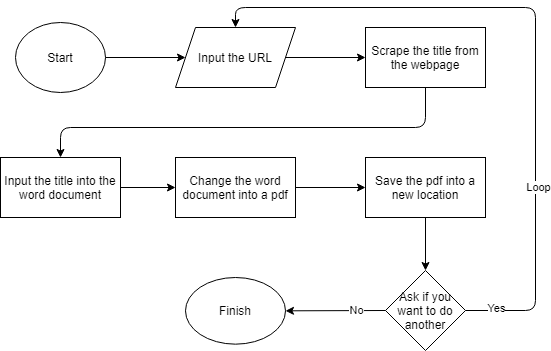

The diagram above was exported from draw.io. Its source (the exported page's mxGraphModel, read from the mxfile embedded in the PNG):
<mxGraphModel dx="1662" dy="794" grid="1" gridSize="10" guides="1" tooltips="1" connect="1" arrows="1" fold="1" page="1" pageScale="1" pageWidth="827" pageHeight="1169" math="0" shadow="0">
  <root>
    <mxCell id="0" />
    <mxCell id="1" parent="0" />
    <mxCell id="FihhoZtf7BYbSBBNAj20-1" value="Start" style="ellipse;whiteSpace=wrap;html=1;" vertex="1" parent="1">
      <mxGeometry x="100" y="55" width="90" height="70" as="geometry" />
    </mxCell>
    <mxCell id="FihhoZtf7BYbSBBNAj20-3" value="Input the URL" style="shape=parallelogram;perimeter=parallelogramPerimeter;whiteSpace=wrap;html=1;fixedSize=1;" vertex="1" parent="1">
      <mxGeometry x="260" y="60" width="120" height="60" as="geometry" />
    </mxCell>
    <mxCell id="FihhoZtf7BYbSBBNAj20-4" value="Input the title into the word document" style="rounded=0;whiteSpace=wrap;html=1;" vertex="1" parent="1">
      <mxGeometry x="85" y="190" width="120" height="60" as="geometry" />
    </mxCell>
    <mxCell id="FihhoZtf7BYbSBBNAj20-5" value="Scrape the title from the webpage" style="rounded=0;whiteSpace=wrap;html=1;" vertex="1" parent="1">
      <mxGeometry x="450" y="60" width="120" height="60" as="geometry" />
    </mxCell>
    <mxCell id="FihhoZtf7BYbSBBNAj20-6" value="Change the word document into a pdf" style="rounded=0;whiteSpace=wrap;html=1;" vertex="1" parent="1">
      <mxGeometry x="260" y="190" width="120" height="60" as="geometry" />
    </mxCell>
    <mxCell id="FihhoZtf7BYbSBBNAj20-7" value="" style="endArrow=classic;html=1;exitX=1;exitY=0.5;exitDx=0;exitDy=0;entryX=0;entryY=0.5;entryDx=0;entryDy=0;" edge="1" parent="1" source="FihhoZtf7BYbSBBNAj20-1" target="FihhoZtf7BYbSBBNAj20-3">
      <mxGeometry width="50" height="50" relative="1" as="geometry">
        <mxPoint x="190" y="140" as="sourcePoint" />
        <mxPoint x="240" y="90" as="targetPoint" />
      </mxGeometry>
    </mxCell>
    <mxCell id="FihhoZtf7BYbSBBNAj20-8" value="" style="endArrow=classic;html=1;exitX=1;exitY=0.5;exitDx=0;exitDy=0;entryX=0;entryY=0.5;entryDx=0;entryDy=0;" edge="1" parent="1" source="FihhoZtf7BYbSBBNAj20-3" target="FihhoZtf7BYbSBBNAj20-5">
      <mxGeometry width="50" height="50" relative="1" as="geometry">
        <mxPoint x="400" y="130" as="sourcePoint" />
        <mxPoint x="450" y="80" as="targetPoint" />
      </mxGeometry>
    </mxCell>
    <mxCell id="FihhoZtf7BYbSBBNAj20-10" value="Finish" style="ellipse;whiteSpace=wrap;html=1;" vertex="1" parent="1">
      <mxGeometry x="270" y="310" width="100" height="66.67" as="geometry" />
    </mxCell>
    <mxCell id="FihhoZtf7BYbSBBNAj20-11" value="" style="endArrow=classic;html=1;exitX=0.5;exitY=1;exitDx=0;exitDy=0;entryX=0.5;entryY=0;entryDx=0;entryDy=0;" edge="1" parent="1" source="FihhoZtf7BYbSBBNAj20-5" target="FihhoZtf7BYbSBBNAj20-4">
      <mxGeometry width="50" height="50" relative="1" as="geometry">
        <mxPoint x="40" y="190" as="sourcePoint" />
        <mxPoint x="90" y="140" as="targetPoint" />
        <Array as="points">
          <mxPoint x="510" y="160" />
          <mxPoint x="145" y="160" />
        </Array>
      </mxGeometry>
    </mxCell>
    <mxCell id="FihhoZtf7BYbSBBNAj20-12" value="" style="endArrow=classic;html=1;exitX=1;exitY=0.5;exitDx=0;exitDy=0;entryX=0;entryY=0.5;entryDx=0;entryDy=0;" edge="1" parent="1" source="FihhoZtf7BYbSBBNAj20-4" target="FihhoZtf7BYbSBBNAj20-6">
      <mxGeometry width="50" height="50" relative="1" as="geometry">
        <mxPoint x="180" y="370" as="sourcePoint" />
        <mxPoint x="230" y="320" as="targetPoint" />
      </mxGeometry>
    </mxCell>
    <mxCell id="FihhoZtf7BYbSBBNAj20-13" value="Save the pdf into a new location" style="rounded=0;whiteSpace=wrap;html=1;" vertex="1" parent="1">
      <mxGeometry x="450" y="190" width="120" height="60" as="geometry" />
    </mxCell>
    <mxCell id="FihhoZtf7BYbSBBNAj20-14" value="" style="endArrow=classic;html=1;exitX=1;exitY=0.5;exitDx=0;exitDy=0;entryX=0;entryY=0.5;entryDx=0;entryDy=0;" edge="1" parent="1" source="FihhoZtf7BYbSBBNAj20-6" target="FihhoZtf7BYbSBBNAj20-13">
      <mxGeometry width="50" height="50" relative="1" as="geometry">
        <mxPoint x="380" y="360" as="sourcePoint" />
        <mxPoint x="430" y="310" as="targetPoint" />
      </mxGeometry>
    </mxCell>
    <mxCell id="FihhoZtf7BYbSBBNAj20-16" value="Ask if you want to do another" style="rhombus;whiteSpace=wrap;html=1;" vertex="1" parent="1">
      <mxGeometry x="470" y="303" width="80" height="80" as="geometry" />
    </mxCell>
    <mxCell id="FihhoZtf7BYbSBBNAj20-17" value="" style="endArrow=classic;html=1;exitX=0;exitY=0.5;exitDx=0;exitDy=0;entryX=1;entryY=0.5;entryDx=0;entryDy=0;" edge="1" parent="1" source="FihhoZtf7BYbSBBNAj20-16" target="FihhoZtf7BYbSBBNAj20-10">
      <mxGeometry width="50" height="50" relative="1" as="geometry">
        <mxPoint x="450" y="380" as="sourcePoint" />
        <mxPoint x="500" y="330" as="targetPoint" />
      </mxGeometry>
    </mxCell>
    <mxCell id="FihhoZtf7BYbSBBNAj20-21" value="No" style="edgeLabel;html=1;align=center;verticalAlign=middle;resizable=0;points=[];" vertex="1" connectable="0" parent="FihhoZtf7BYbSBBNAj20-17">
      <mxGeometry x="-0.4201" y="-1" relative="1" as="geometry">
        <mxPoint as="offset" />
      </mxGeometry>
    </mxCell>
    <mxCell id="FihhoZtf7BYbSBBNAj20-18" value="" style="endArrow=classic;html=1;exitX=0.5;exitY=1;exitDx=0;exitDy=0;entryX=0.5;entryY=0;entryDx=0;entryDy=0;" edge="1" parent="1" source="FihhoZtf7BYbSBBNAj20-13" target="FihhoZtf7BYbSBBNAj20-16">
      <mxGeometry width="50" height="50" relative="1" as="geometry">
        <mxPoint x="610" y="290" as="sourcePoint" />
        <mxPoint x="660" y="240" as="targetPoint" />
      </mxGeometry>
    </mxCell>
    <mxCell id="FihhoZtf7BYbSBBNAj20-19" value="" style="endArrow=classic;html=1;exitX=1;exitY=0.5;exitDx=0;exitDy=0;entryX=0.5;entryY=0;entryDx=0;entryDy=0;" edge="1" parent="1" source="FihhoZtf7BYbSBBNAj20-16" target="FihhoZtf7BYbSBBNAj20-3">
      <mxGeometry width="50" height="50" relative="1" as="geometry">
        <mxPoint x="610" y="380" as="sourcePoint" />
        <mxPoint x="660" y="330" as="targetPoint" />
        <Array as="points">
          <mxPoint x="620" y="343" />
          <mxPoint x="620" y="40" />
          <mxPoint x="320" y="40" />
        </Array>
      </mxGeometry>
    </mxCell>
    <mxCell id="FihhoZtf7BYbSBBNAj20-20" value="Loop" style="edgeLabel;html=1;align=center;verticalAlign=middle;resizable=0;points=[];" vertex="1" connectable="0" parent="FihhoZtf7BYbSBBNAj20-19">
      <mxGeometry x="-0.4401" y="-2" relative="1" as="geometry">
        <mxPoint as="offset" />
      </mxGeometry>
    </mxCell>
    <mxCell id="FihhoZtf7BYbSBBNAj20-22" value="Yes" style="edgeLabel;html=1;align=center;verticalAlign=middle;resizable=0;points=[];" vertex="1" connectable="0" parent="FihhoZtf7BYbSBBNAj20-19">
      <mxGeometry x="-0.8644" y="-2" relative="1" as="geometry">
        <mxPoint x="-17" y="-5" as="offset" />
      </mxGeometry>
    </mxCell>
  </root>
</mxGraphModel>